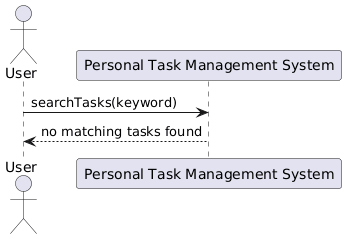

The diagram above was rendered by PlantUML. Its source (embedded in the PNG):
@startuml
actor User
participant "Personal Task Management System" as System

User -> System: searchTasks(keyword)

System --> User: no matching tasks found
@enduml